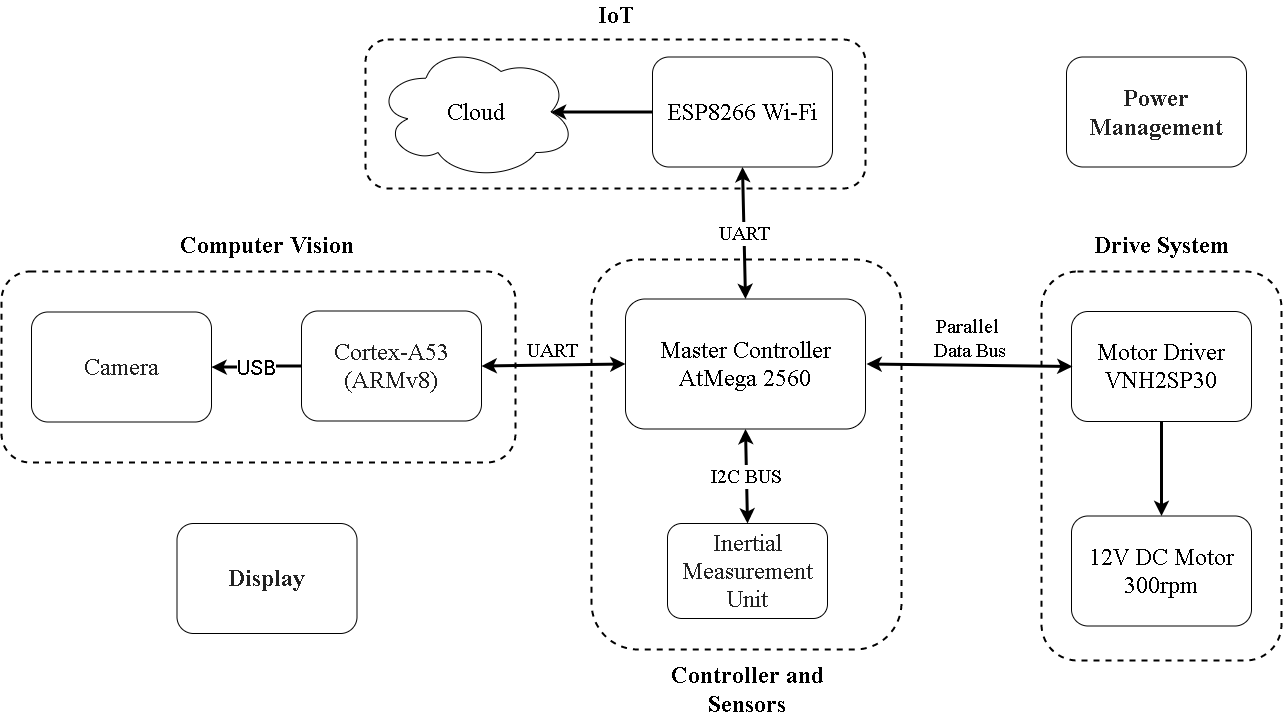

The diagram above was exported from draw.io. Its source (the exported page's mxGraphModel, read from the mxfile embedded in the PNG):
<mxGraphModel dx="1483" dy="829" grid="1" gridSize="10" guides="1" tooltips="1" connect="1" arrows="1" fold="1" page="1" pageScale="1" pageWidth="827" pageHeight="1169" math="0" shadow="0">
  <root>
    <mxCell id="0" />
    <mxCell id="1" parent="0" />
    <mxCell id="5CCBeImqNB5XhrnzuFqU-65" value="" style="rounded=1;whiteSpace=wrap;html=1;fontSize=11;dashed=1;strokeWidth=2;" parent="1" vertex="1">
      <mxGeometry x="600" y="270" width="310" height="390" as="geometry" />
    </mxCell>
    <mxCell id="5CCBeImqNB5XhrnzuFqU-55" value="" style="rounded=1;whiteSpace=wrap;html=1;fontSize=11;dashed=1;strokeWidth=2;" parent="1" vertex="1">
      <mxGeometry x="374" y="50" width="500" height="149" as="geometry" />
    </mxCell>
    <mxCell id="5CCBeImqNB5XhrnzuFqU-54" value="" style="rounded=1;whiteSpace=wrap;html=1;fontSize=11;dashed=1;strokeWidth=2;" parent="1" vertex="1">
      <mxGeometry x="1050" y="282" width="240" height="389" as="geometry" />
    </mxCell>
    <mxCell id="5CCBeImqNB5XhrnzuFqU-52" value="" style="rounded=1;whiteSpace=wrap;html=1;fontSize=11;dashed=1;strokeWidth=2;" parent="1" vertex="1">
      <mxGeometry x="10" y="282" width="514" height="191" as="geometry" />
    </mxCell>
    <mxCell id="5CCBeImqNB5XhrnzuFqU-1" value="&lt;font face=&quot;Times New Roman&quot; style=&quot;font-size: 24px&quot;&gt;Master Controller&lt;br&gt;AtMega 2560&lt;/font&gt;" style="rounded=1;whiteSpace=wrap;html=1;" parent="1" vertex="1">
      <mxGeometry x="634" y="309.5" width="240" height="130" as="geometry" />
    </mxCell>
    <mxCell id="5CCBeImqNB5XhrnzuFqU-49" value="&lt;font style=&quot;font-size: 20px&quot;&gt;USB&lt;/font&gt;" style="edgeStyle=orthogonalEdgeStyle;rounded=0;orthogonalLoop=1;jettySize=auto;html=1;strokeWidth=3;fontSize=11;" parent="1" source="5CCBeImqNB5XhrnzuFqU-2" target="5CCBeImqNB5XhrnzuFqU-8" edge="1">
      <mxGeometry relative="1" as="geometry" />
    </mxCell>
    <mxCell id="5CCBeImqNB5XhrnzuFqU-2" value="&lt;span style=&quot;color: rgb(34 , 34 , 34) ; text-align: left ; background-color: rgb(255 , 255 , 255)&quot;&gt;&lt;font style=&quot;font-size: 24px&quot; face=&quot;Times New Roman&quot;&gt;Cortex-A53 (ARMv8)&lt;/font&gt;&lt;/span&gt;" style="rounded=1;whiteSpace=wrap;html=1;" parent="1" vertex="1">
      <mxGeometry x="310" y="321.5" width="180" height="110" as="geometry" />
    </mxCell>
    <mxCell id="5CCBeImqNB5XhrnzuFqU-4" value="&lt;font face=&quot;Times New Roman&quot; style=&quot;font-size: 24px&quot;&gt;ESP8266 Wi-Fi&lt;/font&gt;" style="rounded=1;whiteSpace=wrap;html=1;" parent="1" vertex="1">
      <mxGeometry x="661" y="67.5" width="180" height="110" as="geometry" />
    </mxCell>
    <mxCell id="5CCBeImqNB5XhrnzuFqU-5" value="&lt;font color=&quot;#222222&quot; face=&quot;Times New Roman&quot;&gt;&lt;span style=&quot;font-size: 24px ; background-color: rgb(255 , 255 , 255)&quot;&gt;Inertial Measurement Unit&lt;/span&gt;&lt;/font&gt;" style="rounded=1;whiteSpace=wrap;html=1;align=center;" parent="1" vertex="1">
      <mxGeometry x="676" y="534" width="160" height="95" as="geometry" />
    </mxCell>
    <mxCell id="5CCBeImqNB5XhrnzuFqU-6" value="&lt;font face=&quot;Times New Roman&quot; style=&quot;font-size: 24px&quot;&gt;12V DC Motor 300rpm&lt;/font&gt;" style="rounded=1;whiteSpace=wrap;html=1;" parent="1" vertex="1">
      <mxGeometry x="1080" y="526.5" width="180" height="110" as="geometry" />
    </mxCell>
    <mxCell id="5CCBeImqNB5XhrnzuFqU-13" value="" style="edgeStyle=orthogonalEdgeStyle;rounded=0;orthogonalLoop=1;jettySize=auto;html=1;strokeWidth=3;" parent="1" source="5CCBeImqNB5XhrnzuFqU-7" target="5CCBeImqNB5XhrnzuFqU-6" edge="1">
      <mxGeometry relative="1" as="geometry" />
    </mxCell>
    <mxCell id="5CCBeImqNB5XhrnzuFqU-7" value="&lt;font face=&quot;Times New Roman&quot; style=&quot;font-size: 24px&quot;&gt;Motor Driver VNH2SP30&lt;/font&gt;" style="rounded=1;whiteSpace=wrap;html=1;imageWidth=24;resizeWidth=0;resizeHeight=0;" parent="1" vertex="1">
      <mxGeometry x="1080" y="322" width="180" height="110" as="geometry" />
    </mxCell>
    <mxCell id="5CCBeImqNB5XhrnzuFqU-8" value="&lt;div style=&quot;text-align: left&quot;&gt;&lt;font color=&quot;#222222&quot; face=&quot;Times New Roman&quot; style=&quot;font-size: 24px&quot;&gt;&lt;span style=&quot;background-color: rgb(255 , 255 , 255)&quot;&gt;Camera&lt;/span&gt;&lt;/font&gt;&lt;/div&gt;" style="rounded=1;whiteSpace=wrap;html=1;" parent="1" vertex="1">
      <mxGeometry x="40" y="322.5" width="180" height="110" as="geometry" />
    </mxCell>
    <mxCell id="5CCBeImqNB5XhrnzuFqU-23" value="&lt;font style=&quot;font-size: 20px&quot; face=&quot;Times New Roman&quot;&gt;UART&lt;/font&gt;" style="endArrow=classic;startArrow=classic;html=1;strokeWidth=3;fontSize=11;entryX=0.5;entryY=1;entryDx=0;entryDy=0;exitX=0.5;exitY=0;exitDx=0;exitDy=0;" parent="1" source="5CCBeImqNB5XhrnzuFqU-1" target="5CCBeImqNB5XhrnzuFqU-4" edge="1">
      <mxGeometry width="50" height="50" relative="1" as="geometry">
        <mxPoint x="10" y="810" as="sourcePoint" />
        <mxPoint x="60" y="760" as="targetPoint" />
      </mxGeometry>
    </mxCell>
    <mxCell id="5CCBeImqNB5XhrnzuFqU-24" value="I2C BUS" style="endArrow=classic;startArrow=classic;html=1;strokeWidth=3;fontSize=20;entryX=0.5;entryY=0;entryDx=0;entryDy=0;exitX=0.5;exitY=1;exitDx=0;exitDy=0;fontFamily=Times New Roman;" parent="1" source="5CCBeImqNB5XhrnzuFqU-1" target="5CCBeImqNB5XhrnzuFqU-5" edge="1">
      <mxGeometry width="50" height="50" relative="1" as="geometry">
        <mxPoint x="84" y="839.5" as="sourcePoint" />
        <mxPoint x="134" y="789.5" as="targetPoint" />
      </mxGeometry>
    </mxCell>
    <mxCell id="5CCBeImqNB5XhrnzuFqU-25" value="&lt;div&gt;&lt;font color=&quot;#222222&quot; face=&quot;Times New Roman&quot; style=&quot;font-size: 24px&quot;&gt;&lt;span style=&quot;background-color: rgb(255 , 255 , 255)&quot;&gt;&lt;b&gt;Power Management&lt;/b&gt;&lt;/span&gt;&lt;/font&gt;&lt;/div&gt;" style="rounded=1;whiteSpace=wrap;html=1;align=center;" parent="1" vertex="1">
      <mxGeometry x="1075" y="67.5" width="180" height="110" as="geometry" />
    </mxCell>
    <mxCell id="5CCBeImqNB5XhrnzuFqU-32" value="&lt;font style=&quot;font-size: 24px&quot; face=&quot;Times New Roman&quot;&gt;Cloud&lt;/font&gt;" style="ellipse;shape=cloud;whiteSpace=wrap;html=1;rounded=1;fontSize=11;" parent="1" vertex="1">
      <mxGeometry x="384.5" y="55" width="200" height="135" as="geometry" />
    </mxCell>
    <mxCell id="5CCBeImqNB5XhrnzuFqU-35" value="" style="endArrow=classic;html=1;strokeWidth=3;fontSize=11;entryX=0.875;entryY=0.5;entryDx=0;entryDy=0;entryPerimeter=0;exitX=0;exitY=0.5;exitDx=0;exitDy=0;" parent="1" source="5CCBeImqNB5XhrnzuFqU-4" target="5CCBeImqNB5XhrnzuFqU-32" edge="1">
      <mxGeometry width="50" height="50" relative="1" as="geometry">
        <mxPoint x="81" y="820" as="sourcePoint" />
        <mxPoint x="131" y="770" as="targetPoint" />
      </mxGeometry>
    </mxCell>
    <mxCell id="5CCBeImqNB5XhrnzuFqU-57" value="Parallel&amp;nbsp;&lt;br&gt;Data Bus" style="endArrow=classic;startArrow=classic;html=1;strokeWidth=3;fontSize=20;entryX=0;entryY=0.5;entryDx=0;entryDy=0;exitX=1;exitY=0.5;exitDx=0;exitDy=0;verticalAlign=bottom;fontFamily=Times New Roman;" parent="1" edge="1">
      <mxGeometry width="50" height="50" relative="1" as="geometry">
        <mxPoint x="875" y="374.5" as="sourcePoint" />
        <mxPoint x="1081" y="377" as="targetPoint" />
      </mxGeometry>
    </mxCell>
    <mxCell id="5CCBeImqNB5XhrnzuFqU-59" value="&lt;font face=&quot;Times New Roman&quot;&gt;&lt;span style=&quot;font-size: 20px&quot;&gt;UART&lt;/span&gt;&lt;/font&gt;" style="endArrow=classic;startArrow=classic;html=1;strokeWidth=3;fontSize=11;entryX=0;entryY=0.5;entryDx=0;entryDy=0;exitX=1;exitY=0.5;exitDx=0;exitDy=0;verticalAlign=bottom;" parent="1" source="5CCBeImqNB5XhrnzuFqU-2" target="5CCBeImqNB5XhrnzuFqU-1" edge="1">
      <mxGeometry width="50" height="50" relative="1" as="geometry">
        <mxPoint x="19" y="751.5" as="sourcePoint" />
        <mxPoint x="69" y="701.5" as="targetPoint" />
      </mxGeometry>
    </mxCell>
    <mxCell id="5CCBeImqNB5XhrnzuFqU-60" value="&lt;font style=&quot;font-size: 24px&quot; face=&quot;Times New Roman&quot;&gt;&lt;b&gt;Drive System&lt;/b&gt;&lt;/font&gt;" style="text;html=1;strokeColor=none;fillColor=none;align=center;verticalAlign=middle;whiteSpace=wrap;rounded=0;dashed=1;fontSize=11;" parent="1" vertex="1">
      <mxGeometry x="1075" y="226" width="190" height="59" as="geometry" />
    </mxCell>
    <mxCell id="5CCBeImqNB5XhrnzuFqU-62" value="&lt;font style=&quot;font-size: 24px&quot; face=&quot;Times New Roman&quot;&gt;&lt;b&gt;Computer Vision&lt;/b&gt;&lt;/font&gt;" style="text;html=1;strokeColor=none;fillColor=none;align=center;verticalAlign=middle;whiteSpace=wrap;rounded=0;dashed=1;fontSize=11;" parent="1" vertex="1">
      <mxGeometry x="151" y="226" width="249" height="59" as="geometry" />
    </mxCell>
    <mxCell id="5CCBeImqNB5XhrnzuFqU-63" value="&lt;font style=&quot;font-size: 24px&quot; face=&quot;Times New Roman&quot;&gt;&lt;b&gt;IoT&lt;/b&gt;&lt;/font&gt;" style="text;html=1;strokeColor=none;fillColor=none;align=center;verticalAlign=middle;whiteSpace=wrap;rounded=0;dashed=1;fontSize=11;" parent="1" vertex="1">
      <mxGeometry x="591.5" y="11.5" width="65" height="30" as="geometry" />
    </mxCell>
    <mxCell id="5CCBeImqNB5XhrnzuFqU-66" value="&lt;font style=&quot;font-size: 24px&quot; face=&quot;Times New Roman&quot;&gt;&lt;b&gt;Controller and Sensors&lt;/b&gt;&lt;/font&gt;" style="text;html=1;strokeColor=none;fillColor=none;align=center;verticalAlign=middle;whiteSpace=wrap;rounded=0;dashed=1;fontSize=11;" parent="1" vertex="1">
      <mxGeometry x="661" y="670" width="190" height="59" as="geometry" />
    </mxCell>
    <mxCell id="_49cpXZ_5z-N0czbB_cS-1" value="&lt;div&gt;&lt;font color=&quot;#222222&quot; face=&quot;Times New Roman&quot; style=&quot;font-size: 24px&quot;&gt;&lt;span style=&quot;background-color: rgb(255 , 255 , 255)&quot;&gt;&lt;b&gt;Display&lt;/b&gt;&lt;/span&gt;&lt;/font&gt;&lt;/div&gt;" style="rounded=1;whiteSpace=wrap;html=1;align=center;" vertex="1" parent="1">
      <mxGeometry x="185.5" y="534" width="180" height="110" as="geometry" />
    </mxCell>
  </root>
</mxGraphModel>